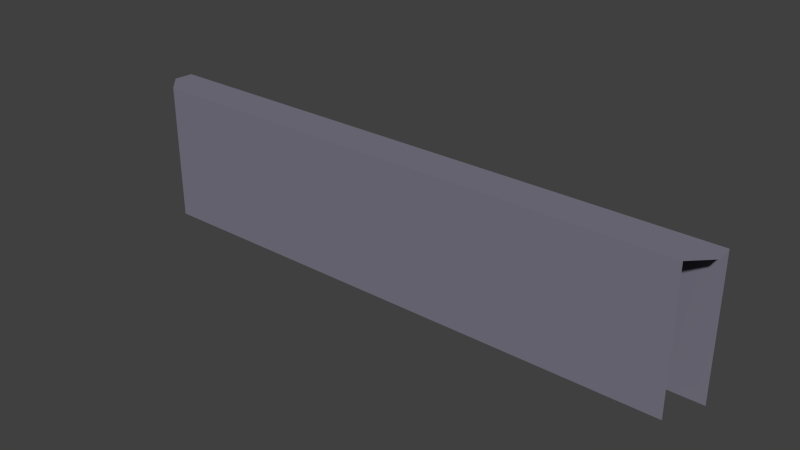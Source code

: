 # Source: ExtWall_000.blend  (saved by Blender 2.78.0; exported with 4.5.12 LTS)
import bpy
from mathutils import Matrix  # noqa: F401  (used for matrix-valued properties, if any)

bpy.ops.wm.read_factory_settings(use_empty=True)
scene = bpy.context.scene
scene.name = 'Scene'

# ---- collections
col_collection_1 = bpy.data.collections.new('Collection 1'); scene.collection.children.link(col_collection_1)

# ---- materials (node trees are filled in below, after node groups)
mat_outwallmat01 = bpy.data.materials.new('OutWallMat01')
mat_outwallmat01.alpha_threshold = 0.0
mat_outwallmat01.use_transparent_shadow = False
mat_outwallmat01.diffuse_color = (0.199, 0.1909, 0.2423, 1.0)
mat_outwallmat01.roughness = 0.5

# ---- material node trees

# ---- world
world_world = bpy.data.worlds.new('World'); scene.world = world_world
world_world.color = (0.05088, 0.05088, 0.05088)
world_world.use_sun_shadow = False
world_world.sun_shadow_jitter_overblur = 0.0
world_world.cycles.sampling_method = 'NONE'
world_world.cycles.sample_map_resolution = 256

# ---- meshes
me_cube = bpy.data.meshes.new('Cube')
me_cube.from_pydata([(7.95, 9.718e-07, 0.55), (7.95, 4.0, 0.55), (8.45, 8.756e-07, -0.55), (8.5, 4.0, -1.331e-06), (8.45, 4.0, -0.55), (-7.95, 9.718e-07, 0.55), (-7.95, 4.0, 0.55), (-8.45, 8.756e-07, -0.55), (-8.5, 4.0, 1.55e-07), (-8.45, 4.0, -0.55)], [], [(4, 9, 8, 3), (1, 6, 5, 0), (2, 7, 9, 4), (3, 8, 6, 1)])
me_cube.materials.append(mat_outwallmat01)
me_cube.use_remesh_preserve_volume = False
me_cube.use_remesh_preserve_attributes = False
me_cube.use_mirror_vertex_groups = False
me_cube.update()

# ---- objects
ob_outer = bpy.data.objects.new('Outer', None)
ob_outerwall_000 = bpy.data.objects.new('OuterWall.000', me_cube)

# ---- transforms, parenting, visibility, modifiers, constraints
ob_outer.location = (0.0, 0.0, 0.0)
ob_outer.rotation_euler = (1.571, -0.0, 0.0)
ob_outer.empty_image_offset = (0.0, 0.0)
ob_outer.lineart.crease_threshold = 0.0
ob_outerwall_000.parent = ob_outer
ob_outerwall_000.location = (2.384e-07, 0.0, 0.0)
ob_outerwall_000.lineart.crease_threshold = 0.0

# ---- collection membership
col_collection_1.objects.link(ob_outer)
col_collection_1.objects.link(ob_outerwall_000)

# ---- scene / render settings (as saved in the file)
scene.frame_start = 1; scene.frame_end = 250; scene.frame_set(1)
scene.render.engine = 'BLENDER_EEVEE_NEXT'
scene.render.resolution_percentage = 50
scene.render.dither_intensity = 0.0
scene.cycles.use_denoising = False
scene.cycles.samples = 10
scene.cycles.sampling_pattern = 'TABULATED_SOBOL'
scene.cycles.light_sampling_threshold = 0.0
scene.cycles.use_adaptive_sampling = False
scene.cycles.use_light_tree = False
scene.cycles.blur_glossy = 0.0
scene.cycles.pixel_filter_type = 'GAUSSIAN'
scene.cycles.sample_clamp_indirect = 0.0
scene.view_settings.view_transform = 'Standard'
bpy.context.view_layer.update()

# ---- added for rendering (the .blend has no active camera and no usable light): camera, sun
cam_auto = bpy.data.cameras.new('AutoCamera')
cam_auto.lens = 50.0
cam_auto.sensor_width = 36.0
cam_auto.clip_end = 1000.0
ob_auto_camera = bpy.data.objects.new('AutoCamera', cam_auto)
scene.collection.objects.link(ob_auto_camera)
ob_auto_camera.location = (16.1904, -19.4284, 14.9523)
ob_auto_camera.rotation_euler = (1.09748, -7.21219e-08, 0.694738)
scene.camera = ob_auto_camera
light_auto_sun = bpy.data.lights.new('AutoSun', 'SUN')
light_auto_sun.energy = 3.0
light_auto_sun.angle = 0.0523599
ob_auto_sun = bpy.data.objects.new('AutoSun', light_auto_sun)
scene.collection.objects.link(ob_auto_sun)
ob_auto_sun.rotation_euler = (0.872665, 0.174533, 0.523599)
bpy.context.view_layer.update()
